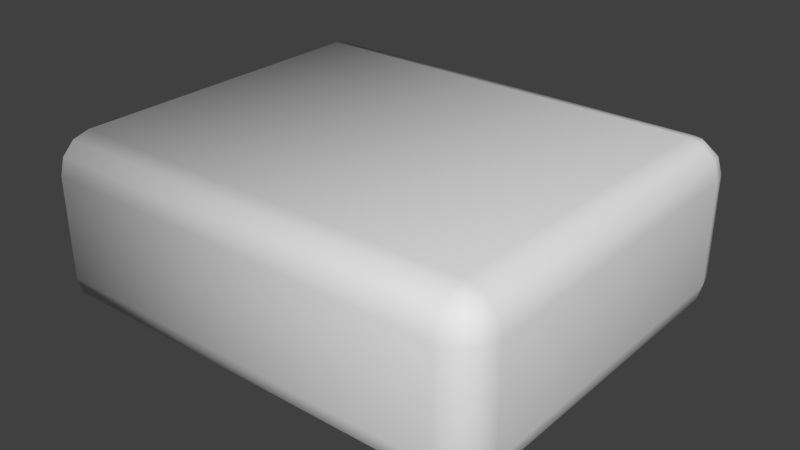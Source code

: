# Source: movementArrowBeginning.blend  (saved by Blender 2.69.0; exported with 4.5.12 LTS)
import bpy
from mathutils import Matrix  # noqa: F401  (used for matrix-valued properties, if any)

bpy.ops.wm.read_factory_settings(use_empty=True)
scene = bpy.context.scene
scene.name = 'Scene'

# ---- collections
col_collection_1 = bpy.data.collections.new('Collection 1'); scene.collection.children.link(col_collection_1)

# ---- materials (node trees are filled in below, after node groups)
mat_material = bpy.data.materials.new('Material')
mat_material.alpha_threshold = 0.0
mat_material.use_transparent_shadow = False
mat_material.roughness = 0.5
mat_material.line_color = (0.0, 0.0, 0.0, 1.0)

# ---- material node trees

# ---- world
world_world = bpy.data.worlds.new('World'); scene.world = world_world
world_world.color = (0.05088, 0.05088, 0.05088)
world_world.use_sun_shadow = False
world_world.sun_shadow_jitter_overblur = 0.0
world_world.cycles.sampling_method = 'MANUAL'
world_world.cycles.sample_map_resolution = 256

# ---- meshes
me_cube_000 = bpy.data.meshes.new('Cube.000')
me_cube_000.from_pydata([(-0.1946, -0.1211, 0.063), (-0.1946, -0.1461, 0.038), (-0.1946, -0.1336, 0.05965), (-0.1946, -0.1427, 0.0505), (-0.1946, 0.1419, 0.038), (-0.1946, 0.1169, 0.063), (-0.1946, 0.1386, 0.0505), (-0.1946, 0.1294, 0.05965), (-0.1946, -0.1461, -0.038), (-0.1946, -0.1427, -0.0505), (-0.1946, -0.1336, -0.05965), (-0.1946, 0.1419, -0.038), (-0.1946, 0.1294, -0.05965), (-0.1946, 0.1386, -0.0505), (-0.5, -0.1211, 0.063), (-0.5, -0.1461, 0.038), (-0.5, -0.1336, 0.05965), (-0.5, -0.1427, 0.0505), (-0.5, 0.1419, 0.038), (-0.5, 0.1169, 0.063), (-0.5, 0.1386, 0.0505), (-0.5, 0.1294, 0.05965), (-0.5, -0.1461, -0.038), (-0.5, -0.1211, -0.063), (-0.5, -0.1427, -0.0505), (-0.5, -0.1336, -0.05965), (-0.5, 0.1169, -0.063), (-0.5, 0.1419, -0.038), (-0.5, 0.1294, -0.05965), (-0.5, 0.1386, -0.0505), (-0.1821, -0.1427, 0.038), (-0.1884, -0.1319, 0.05965), (-0.1838, -0.1398, 0.0505), (-0.1821, -0.1427, -0.038), (-0.1838, -0.1398, -0.0505), (-0.1884, -0.1319, -0.05965), (-0.173, -0.1336, 0.038), (-0.1838, -0.1273, 0.05965), (-0.1759, -0.1319, 0.0505), (-0.173, -0.1336, -0.038), (-0.1759, -0.1319, -0.0505), (-0.1838, -0.1273, -0.05965), (-0.1696, -0.1211, 0.038), (-0.1821, -0.1211, 0.05965), (-0.173, -0.1211, 0.0505), (-0.1696, -0.1211, -0.038), (-0.1946, -0.1211, -0.063), (-0.173, -0.1211, -0.0505), (-0.1821, -0.1211, -0.05965), (-0.1821, 0.1386, 0.038), (-0.1838, 0.1357, 0.0505), (-0.1884, 0.1277, 0.05965), (-0.1821, 0.1386, -0.038), (-0.1884, 0.1277, -0.05965), (-0.1838, 0.1357, -0.0505), (-0.173, 0.1294, 0.038), (-0.1759, 0.1277, 0.0505), (-0.1838, 0.1232, 0.05965), (-0.173, 0.1294, -0.038), (-0.1838, 0.1232, -0.05965), (-0.1759, 0.1277, -0.0505), (-0.1696, 0.1169, 0.038), (-0.173, 0.1169, 0.0505), (-0.1821, 0.1169, 0.05965), (-0.1946, 0.1169, -0.063), (-0.1696, 0.1169, -0.038), (-0.1821, 0.1169, -0.05965), (-0.173, 0.1169, -0.0505)], [], [(19, 26, 14), (16, 15, 17), (27, 29, 28), (21, 20, 18), (21, 18, 19), (23, 25, 24), (27, 28, 26), (23, 24, 22), (23, 22, 15), (16, 14, 15), (18, 27, 19), (27, 26, 19), (15, 14, 23), (23, 14, 26), (13, 29, 27, 11), (2, 16, 17, 3), (4, 18, 20, 6), (11, 27, 18, 4), (7, 21, 19, 5), (8, 22, 24, 9), (12, 28, 29, 13), (0, 14, 16, 2), (3, 17, 15, 1), (1, 15, 22, 8), (6, 20, 21, 7), (5, 19, 14, 0), (9, 24, 25, 10), (1, 8, 33, 30), (8, 9, 34, 33), (9, 10, 35, 34), (2, 3, 32, 31), (3, 1, 30, 32), (30, 33, 39, 36), (33, 34, 40, 39), (34, 35, 41, 40), (31, 32, 38, 37), (32, 30, 36, 38), (36, 39, 45, 42), (39, 40, 47, 45), (40, 41, 48, 47), (37, 38, 44, 43), (38, 36, 42, 44), (11, 4, 49, 52), (12, 13, 54, 53), (13, 11, 52, 54), (4, 6, 50, 49), (6, 7, 51, 50), (52, 49, 55, 58), (53, 54, 60, 59), (54, 52, 58, 60), (49, 50, 56, 55), (50, 51, 57, 56), (58, 55, 61, 65), (59, 60, 67, 66), (60, 58, 65, 67), (55, 56, 62, 61), (56, 57, 63, 62), (46, 23, 26, 64), (10, 25, 23, 46), (64, 26, 28, 12), (10, 46, 35), (0, 2, 31), (35, 46, 41), (0, 31, 37), (41, 46, 48), (0, 37, 43), (64, 12, 53), (7, 5, 51), (64, 53, 59), (51, 5, 57), (64, 59, 66), (57, 5, 63), (65, 61, 42, 45), (64, 66, 48, 46), (66, 67, 47, 48), (67, 65, 45, 47), (61, 62, 44, 42), (62, 63, 43, 44), (63, 5, 0, 43)])
me_cube_000.polygons.foreach_set('use_smooth', [True] * 79)
_uv = me_cube_000.uv_layers.new(name='UVMap')
_uv.uv.foreach_set('vector', [0.3304, 0.3304, 0.6696, 0.6696, 0.6696, 0.3304, 0.3304, 0.3304, 0.6696, 0.6696, 0.6696, 0.3304, 0.3304, 0.3304, 0.6696, 0.6696, 0.6696, 0.3304, 0.3304, 0.3304, 0.6696, 0.6696, 0.6696, 0.3304, 0.3304, 0.3304, 0.6696, 0.6696, 0.6696, 0.3304, 0.3304, 0.3304, 0.6696, 0.6696, 0.6696, 0.3304, 0.3304, 0.3304, 0.6696, 0.6696, 0.6696, 0.3304, 0.3304, 0.3304, 0.6696, 0.6696, 0.6696, 0.3304, 0.3304, 0.3304, 0.6696, 0.6696, 0.6696, 0.3304, 0.3304, 0.3304, 0.6696, 0.6696, 0.6696, 0.3304, 0.3304, 0.3304, 0.6696, 0.6696, 0.6696, 0.3304, 0.3304, 0.3304, 0.6696, 0.6696, 0.6696, 0.3304, 0.3304, 0.3304, 0.6696, 0.6696, 0.6696, 0.3304, 0.3304, 0.3304, 0.6696, 0.6696, 0.6696, 0.3304, 0.6215, 0.9732, 0.4635, 0.9732, 0.4635, 0.8153, 0.6215, 0.8153, 0.4738, 0.9413, 0.4738, 0.9413, 0.5262, 0.9413, 0.5262, 0.9413, 0.4635, 0.8153, 0.6215, 0.8153, 0.6215, 0.9732, 0.4635, 0.9732, 0.3021, 0.3021, 0.6979, 0.3021, 0.6979, 0.6979, 0.3021, 0.6979, 0.6215, 0.9732, 0.4635, 0.9732, 0.4635, 0.8153, 0.6215, 0.8153, 0.4635, 0.8153, 0.6215, 0.8153, 0.6215, 0.9732, 0.4635, 0.9732, 0.5262, 0.9413, 0.5262, 0.9413, 0.5262, 0.9937, 0.5262, 0.9937, 0.4635, 0.8153, 0.6215, 0.8153, 0.6215, 0.9732, 0.4635, 0.9732, 0.6215, 0.9732, 0.4635, 0.9732, 0.4635, 0.8153, 0.6215, 0.8153, 0.3021, 0.3021, 0.6979, 0.3021, 0.6979, 0.6979, 0.3021, 0.6979, 0.5262, 0.9937, 0.5262, 0.9937, 0.4738, 0.9413, 0.4738, 0.9413, 0.3021, 0.3021, 0.6979, 0.3021, 0.6979, 0.6979, 0.3021, 0.6979, 0.5262, 0.9413, 0.5262, 0.9413, 0.5262, 0.9937, 0.5262, 0.9937, 0.3021, 0.3021, 0.3021, 0.6979, 0.3021, 0.6979, 0.3021, 0.3021, 0.4635, 0.8153, 0.4635, 0.9732, 0.4635, 0.9732, 0.4635, 0.8153, 0.5262, 0.9413, 0.5262, 0.9937, 0.5262, 0.9937, 0.5262, 0.9413, 0.4738, 0.9413, 0.5262, 0.9413, 0.5262, 0.9413, 0.4738, 0.9413, 0.6215, 0.9732, 0.6215, 0.8153, 0.6215, 0.8153, 0.6215, 0.9732, 0.3021, 0.3021, 0.3021, 0.6979, 0.3021, 0.6979, 0.3021, 0.3021, 0.4635, 0.8153, 0.4635, 0.9732, 0.4635, 0.9732, 0.4635, 0.8153, 0.5262, 0.9413, 0.5262, 0.9937, 0.5262, 0.9937, 0.5262, 0.9413, 0.4738, 0.9413, 0.5262, 0.9413, 0.5262, 0.9413, 0.4738, 0.9413, 0.6215, 0.9732, 0.6215, 0.8153, 0.6215, 0.8153, 0.6215, 0.9732, 0.3021, 0.3021, 0.3021, 0.6979, 0.3021, 0.6979, 0.3021, 0.3021, 0.4635, 0.8153, 0.4635, 0.9732, 0.4635, 0.9732, 0.4635, 0.8153, 0.5262, 0.9413, 0.5262, 0.9937, 0.5262, 0.9937, 0.5262, 0.9413, 0.4738, 0.9413, 0.5262, 0.9413, 0.5262, 0.9413, 0.4738, 0.9413, 0.6215, 0.9732, 0.6215, 0.8153, 0.6215, 0.8153, 0.6215, 0.9732, 0.3021, 0.3021, 0.3021, 0.6979, 0.3021, 0.6979, 0.3021, 0.3021, 0.5262, 0.9413, 0.5262, 0.9937, 0.5262, 0.9937, 0.5262, 0.9413, 0.6215, 0.9732, 0.6215, 0.8153, 0.6215, 0.8153, 0.6215, 0.9732, 0.4635, 0.8153, 0.4635, 0.9732, 0.4635, 0.9732, 0.4635, 0.8153, 0.5262, 0.9937, 0.4738, 0.9413, 0.4738, 0.9413, 0.5262, 0.9937, 0.3021, 0.3021, 0.3021, 0.6979, 0.3021, 0.6979, 0.3021, 0.3021, 0.5262, 0.9413, 0.5262, 0.9937, 0.5262, 0.9937, 0.5262, 0.9413, 0.6215, 0.9732, 0.6215, 0.8153, 0.6215, 0.8153, 0.6215, 0.9732, 0.4635, 0.8153, 0.4635, 0.9732, 0.4635, 0.9732, 0.4635, 0.8153, 0.5262, 0.9937, 0.4738, 0.9413, 0.4738, 0.9413, 0.5262, 0.9937, 0.3021, 0.3021, 0.3021, 0.6979, 0.3021, 0.6979, 0.3021, 0.3021, 0.5262, 0.9413, 0.5262, 0.9937, 0.5262, 0.9937, 0.5262, 0.9413, 0.6215, 0.9732, 0.6215, 0.8153, 0.6215, 0.8153, 0.6215, 0.9732, 0.4635, 0.8153, 0.4635, 0.9732, 0.4635, 0.9732, 0.4635, 0.8153, 0.5262, 0.9937, 0.4738, 0.9413, 0.4738, 0.9413, 0.5262, 0.9937, 0.3021, 0.3021, 0.6979, 0.3021, 0.6979, 0.6979, 0.3021, 0.6979, 0.6215, 0.9732, 0.4635, 0.9732, 0.4635, 0.8153, 0.6215, 0.8153, 0.4635, 0.8153, 0.6215, 0.8153, 0.6215, 0.9732, 0.4635, 0.9732, 0.6215, 0.9732, 0.6215, 0.8153, 0.6215, 0.9732, 0.4635, 0.8153, 0.4635, 0.9732, 0.4635, 0.9732, 0.6215, 0.9732, 0.6215, 0.8153, 0.6215, 0.9732, 0.4635, 0.8153, 0.4635, 0.9732, 0.4635, 0.9732, 0.6215, 0.9732, 0.6215, 0.8153, 0.6215, 0.9732, 0.4635, 0.8153, 0.4635, 0.9732, 0.4635, 0.9732, 0.4635, 0.8153, 0.4635, 0.9732, 0.4635, 0.9732, 0.6215, 0.9732, 0.6215, 0.8153, 0.6215, 0.9732, 0.4635, 0.8153, 0.4635, 0.9732, 0.4635, 0.9732, 0.6215, 0.9732, 0.6215, 0.8153, 0.6215, 0.9732, 0.4635, 0.8153, 0.4635, 0.9732, 0.4635, 0.9732, 0.6215, 0.9732, 0.6215, 0.8153, 0.6215, 0.9732, 0.3021, 0.3021, 0.3021, 0.6979, 0.3021, 0.6979, 0.3021, 0.3021, 0.4635, 0.8153, 0.4635, 0.9732, 0.4635, 0.9732, 0.4635, 0.8153, 0.5262, 0.9413, 0.5262, 0.9937, 0.5262, 0.9937, 0.5262, 0.9413, 0.6215, 0.9732, 0.6215, 0.8153, 0.6215, 0.8153, 0.6215, 0.9732, 0.4635, 0.8153, 0.4635, 0.9732, 0.4635, 0.9732, 0.4635, 0.8153, 0.5262, 0.9937, 0.4738, 0.9413, 0.4738, 0.9413, 0.5262, 0.9937, 0.6215, 0.9732, 0.6215, 0.8153, 0.6215, 0.8153, 0.6215, 0.9732])
me_cube_000.materials.append(mat_material)
me_cube_000.use_remesh_preserve_volume = False
me_cube_000.use_remesh_preserve_attributes = False
me_cube_000.use_mirror_vertex_groups = False
me_cube_000.update()

# ---- objects
ob_cube_000 = bpy.data.objects.new('Cube.000', me_cube_000)

# ---- transforms, parenting, visibility, modifiers, constraints
ob_cube_000.location = (0.0, 0.0, 0.0)
ob_cube_000.lock_rotations_4d = False
ob_cube_000.empty_display_type = 'ARROWS'
ob_cube_000.lineart.crease_threshold = 0.0

# ---- collection membership
col_collection_1.objects.link(ob_cube_000)

# ---- scene / render settings (as saved in the file)
scene.frame_start = 1; scene.frame_end = 250; scene.frame_set(1)
scene.render.engine = 'BLENDER_EEVEE_NEXT'
scene.render.image_settings.compression = 90
scene.render.resolution_percentage = 50
scene.render.dither_intensity = 0.0
scene.cycles.use_denoising = False
scene.cycles.samples = 10
scene.cycles.sampling_pattern = 'TABULATED_SOBOL'
scene.cycles.light_sampling_threshold = 0.0
scene.cycles.use_adaptive_sampling = False
scene.cycles.use_light_tree = False
scene.cycles.blur_glossy = 0.0
scene.cycles.volume_bounces = 1
scene.cycles.pixel_filter_type = 'GAUSSIAN'
scene.cycles.sample_clamp_indirect = 0.0
scene.view_settings.view_transform = 'Standard'
bpy.context.view_layer.update()

# ---- added for rendering (the .blend has no active camera and no usable light): camera, sun
cam_auto = bpy.data.cameras.new('AutoCamera')
cam_auto.lens = 50.0
cam_auto.sensor_width = 36.0
cam_auto.clip_end = 1000.0
ob_auto_camera = bpy.data.objects.new('AutoCamera', cam_auto)
scene.collection.objects.link(ob_auto_camera)
ob_auto_camera.location = (0.0871514, -0.508428, 0.337562)
ob_auto_camera.rotation_euler = (1.09748, -7.21219e-08, 0.694738)
scene.camera = ob_auto_camera
light_auto_sun = bpy.data.lights.new('AutoSun', 'SUN')
light_auto_sun.energy = 3.0
light_auto_sun.angle = 0.0523599
ob_auto_sun = bpy.data.objects.new('AutoSun', light_auto_sun)
scene.collection.objects.link(ob_auto_sun)
ob_auto_sun.rotation_euler = (0.872665, 0.174533, 0.523599)
bpy.context.view_layer.update()
